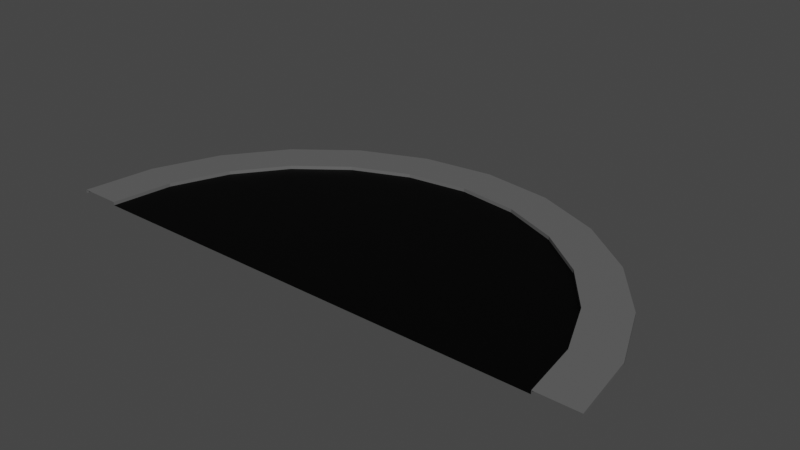 # Source: road_end.blend  (saved by Blender 2.93.20; exported with 4.5.12 LTS)
import bpy
from mathutils import Matrix  # noqa: F401  (used for matrix-valued properties, if any)

bpy.ops.wm.read_factory_settings(use_empty=True)
scene = bpy.context.scene
scene.name = 'Scene'

# ---- collections
col_collection = bpy.data.collections.new('Collection'); scene.collection.children.link(col_collection)

# ---- images (referenced by path relative to the original .blend; pixels are not part of the script)
import os
ASSET_DIR = os.environ.get("B2B_ASSET_DIR", "")  # directory of the original .blend (textures are referenced by path, not embedded)
HERE = os.path.dirname(os.path.abspath(__file__))  # packed textures are extracted next to this script under _unpacked/

def load_image(name, relpath, width, height, colorspace="sRGB"):
    """Load a texture the original file referenced (path relative to the .blend, or extracted next to this script)."""
    p = next((c for c in (os.path.join(HERE, relpath), os.path.join(ASSET_DIR, relpath)) if relpath and os.path.exists(c)), "")
    if p:
        img = bpy.data.images.load(p, check_existing=True)
        img.name = name
    else:  # same state as the original file: an image datablock whose file is absent (Cycles renders it pink)
        img = bpy.data.images.new(name, width, height)
        img.source = "FILE"
        img.filepath = "//" + (relpath or name)
    img.colorspace_settings.name = colorspace
    return img
img_road_end = load_image('road_end', 'road_end.png', 1024, 1024, 'sRGB')

# ---- materials (node trees are filled in below, after node groups)
mat_material_001 = bpy.data.materials.new('Material.001')
mat_material_002 = bpy.data.materials.new('Material.002')
mat_material_003 = bpy.data.materials.new('Material.003')

# ---- material node trees
mat_material_001.use_nodes = True; mat_material_001.node_tree.nodes.clear()
_N = mat_material_001.node_tree.nodes; _L = mat_material_001.node_tree.links
n0 = _N.new('ShaderNodeOutputMaterial'); n0.name = 'Material Output'; n0.location = (300, 300)
n1 = _N.new('ShaderNodeBsdfPrincipled'); n1.name = 'Principled BSDF'; n1.location = (10, 300)
n1.distribution = 'GGX'
n1.subsurface_method = 'BURLEY'
n1.inputs[0].default_value = (1.0, 1.0, 1.0, 1.0)
n1.inputs[3].default_value = 1.45
n1.inputs[27].default_value = (0.0, 0.0, 0.0, 1.0)
n1.inputs[28].default_value = 1.0
n2 = _N.new('ShaderNodeTexImage'); n2.name = 'Image Texture'; n2.location = (-4, 597)
n2.image = img_road_end
_L.new(n1.outputs[0], n0.inputs[0])
n0.is_active_output = True
mat_material_002.use_nodes = True; mat_material_002.node_tree.nodes.clear()
_N = mat_material_002.node_tree.nodes; _L = mat_material_002.node_tree.links
n0 = _N.new('ShaderNodeOutputMaterial'); n0.name = 'Material Output'; n0.location = (300, 300)
n1 = _N.new('ShaderNodeBsdfPrincipled'); n1.name = 'Principled BSDF'; n1.location = (10, 300)
n1.distribution = 'GGX'
n1.subsurface_method = 'BURLEY'
n1.inputs[0].default_value = (0.0, 0.0, 0.0, 1.0)
n1.inputs[3].default_value = 1.45
n1.inputs[13].default_value = 0.1261
n1.inputs[27].default_value = (0.0, 0.0, 0.0, 1.0)
n1.inputs[28].default_value = 1.0
n2 = _N.new('ShaderNodeTexImage'); n2.name = 'Image Texture'; n2.location = (24, 586)
n2.image = img_road_end
_L.new(n1.outputs[0], n0.inputs[0])
n0.is_active_output = True
mat_material_003.use_nodes = True; mat_material_003.node_tree.nodes.clear()
_N = mat_material_003.node_tree.nodes; _L = mat_material_003.node_tree.links
n0 = _N.new('ShaderNodeOutputMaterial'); n0.name = 'Material Output'; n0.location = (300, 300)
n1 = _N.new('ShaderNodeBsdfPrincipled'); n1.name = 'Principled BSDF'; n1.location = (10, 300)
n1.distribution = 'GGX'
n1.subsurface_method = 'BURLEY'
n1.inputs[0].default_value = (0.1193, 0.1193, 0.1193, 1.0)
n1.inputs[3].default_value = 1.45
n1.inputs[27].default_value = (0.0, 0.0, 0.0, 1.0)
n1.inputs[28].default_value = 1.0
n2 = _N.new('ShaderNodeTexImage'); n2.name = 'Image Texture'; n2.location = (20, 595)
n2.image = img_road_end
_L.new(n1.outputs[0], n0.inputs[0])
n0.is_active_output = True

# ---- world
world_world = bpy.data.worlds.new('World'); scene.world = world_world
world_world.use_nodes = True; world_world.node_tree.nodes.clear()
_N = world_world.node_tree.nodes; _L = world_world.node_tree.links
n0 = _N.new('ShaderNodeOutputWorld'); n0.name = 'World Output'; n0.location = (300, 300)
n1 = _N.new('ShaderNodeBackground'); n1.name = 'Background'; n1.location = (10, 300)
n1.inputs[0].default_value = (0.05088, 0.05088, 0.05088, 1.0)
_L.new(n1.outputs[0], n0.inputs[0])
n0.is_active_output = True
world_world.color = (0.05088, 0.05088, 0.05088)
world_world.use_sun_shadow = False
world_world.sun_shadow_jitter_overblur = 0.0

# ---- meshes
me_plane = bpy.data.meshes.new('Plane')
me_plane.from_pydata([(6.781, 0.0, -1.863e-09), (6.781, 0.0, 0.1), (8.0, 0.0, 0.1), (8.0, 0.0, -1.863e-09), (6.55, 1.755, -1.863e-09), (6.55, 1.755, 0.1), (7.727, 2.071, 0.1), (7.727, 2.071, -1.863e-09), (5.872, 3.39, -1.863e-09), (5.872, 3.39, 0.1), (6.928, 4.0, 0.1), (6.928, 4.0, -1.863e-09), (4.795, 4.795, -1.863e-09), (4.795, 4.795, 0.1), (5.657, 5.657, 0.1), (5.657, 5.657, -1.863e-09), (3.39, 5.872, -1.863e-09), (3.39, 5.872, 0.1), (4.0, 6.928, 0.1), (4.0, 6.928, -1.863e-09), (1.755, 6.55, -1.863e-09), (1.755, 6.55, 0.1), (2.071, 7.727, 0.1), (2.071, 7.727, -1.863e-09), (-3.576e-07, 6.781, -1.863e-09), (-3.576e-07, 6.781, 0.1), (0.0, 8.0, 0.1), (0.0, 8.0, -1.863e-09), (-1.755, 6.55, -1.863e-09), (-1.755, 6.55, 0.1), (-2.071, 7.727, 0.1), (-2.071, 7.727, -1.863e-09), (-3.39, 5.872, -1.863e-09), (-3.39, 5.872, 0.1), (-4.0, 6.928, 0.1), (-4.0, 6.928, -1.863e-09), (-4.795, 4.795, -1.863e-09), (-4.795, 4.795, 0.1), (-5.657, 5.657, 0.1), (-5.657, 5.657, -1.863e-09), (-5.872, 3.39, -1.863e-09), (-5.872, 3.39, 0.1), (-6.928, 4.0, 0.1), (-6.928, 4.0, -1.863e-09), (-6.55, 1.755, -1.863e-09), (-6.55, 1.755, 0.1), (-7.727, 2.071, 0.1), (-7.727, 2.071, -1.863e-09), (-6.781, 0.0, -1.863e-09), (-6.781, 0.0, 0.1), (-8.0, 0.0, 0.1), (-8.0, 0.0, -1.863e-09), (-1.106e-06, 0.0, -1.863e-09)], [], [(2, 3, 7, 6), (0, 1, 5, 4), (0, 4, 52), (1, 2, 6, 5), (4, 8, 52), (5, 6, 10, 9), (6, 7, 11, 10), (4, 5, 9, 8), (8, 12, 52), (9, 10, 14, 13), (10, 11, 15, 14), (8, 9, 13, 12), (12, 16, 52), (13, 14, 18, 17), (14, 15, 19, 18), (12, 13, 17, 16), (16, 17, 21, 20), (16, 20, 52), (17, 18, 22, 21), (18, 19, 23, 22), (22, 23, 27, 26), (20, 21, 25, 24), (20, 24, 52), (21, 22, 26, 25), (26, 27, 31, 30), (24, 25, 29, 28), (24, 28, 52), (25, 26, 30, 29), (30, 31, 35, 34), (28, 29, 33, 32), (28, 32, 52), (29, 30, 34, 33), (34, 35, 39, 38), (32, 33, 37, 36), (32, 36, 52), (33, 34, 38, 37), (38, 39, 43, 42), (36, 37, 41, 40), (36, 40, 52), (37, 38, 42, 41), (41, 42, 46, 45), (42, 43, 47, 46), (40, 41, 45, 44), (40, 44, 52), (44, 48, 52), (45, 46, 50, 49), (46, 47, 51, 50), (44, 45, 49, 48)])
me_plane.polygons.foreach_set('material_index', [2, 2, 1, 2, 1, 2, 2, 2, 1, 2, 2, 2, 1, 2, 2, 2, 2, 1, 2, 2, 2, 2, 1, 2, 2, 2, 1, 2, 2, 2, 1, 2, 2, 2, 1, 2, 2, 2, 1, 2, 2, 2, 2, 1, 1, 2, 2, 2])
_uv = me_plane.uv_layers.new(name='UVMap')
_uv.uv.foreach_set('vector', [0.999, 0.001001, 0.9343, 0.001001, 0.9343, 0.2657, 0.999, 0.2657, 0.5323, 0.999, 0.5323, 0.9343, 0.401, 0.9343, 0.401, 0.999, 0.2657, 0.1323, 0.2657, 0.002002, 0.002002, 0.1323, 0.399, 0.001001, 0.2677, 0.001001, 0.2677, 0.2657, 0.399, 0.2657, 0.001001, 0.1313, 0.001001, 0.001001, 0.2647, 0.001001, 0.2657, 0.5323, 0.2657, 0.401, 0.001001, 0.401, 0.001001, 0.5323, 0.9323, 0.2677, 0.8677, 0.2677, 0.8677, 0.5323, 0.9323, 0.5323, 0.399, 0.999, 0.399, 0.9343, 0.2677, 0.9343, 0.2677, 0.999, 0.002002, 0.399, 0.1323, 0.399, 0.1323, 0.1353, 0.5323, 0.001001, 0.401, 0.001001, 0.401, 0.2657, 0.5323, 0.2657, 0.2657, 0.9323, 0.2657, 0.8677, 0.001001, 0.8677, 0.001001, 0.9323, 0.999, 0.5343, 0.9343, 0.5343, 0.9343, 0.6657, 0.999, 0.6657, 0.1313, 0.1343, 0.001001, 0.1343, 0.001001, 0.398, 0.2657, 0.6657, 0.2657, 0.5343, 0.001001, 0.5343, 0.001001, 0.6657, 0.8657, 0.5343, 0.801, 0.5343, 0.801, 0.799, 0.8657, 0.799, 0.2657, 0.999, 0.2657, 0.9343, 0.1343, 0.9343, 0.1343, 0.999, 0.999, 0.401, 0.9343, 0.401, 0.9343, 0.5323, 0.999, 0.5323, 0.5323, 0.2687, 0.5323, 0.399, 0.2687, 0.399, 0.2657, 0.799, 0.2657, 0.6677, 0.001001, 0.6677, 0.001001, 0.799, 0.9323, 0.5343, 0.8677, 0.5343, 0.8677, 0.799, 0.9323, 0.799, 0.2657, 0.8657, 0.2657, 0.801, 0.001001, 0.801, 0.001001, 0.8657, 0.999, 0.2677, 0.9343, 0.2677, 0.9343, 0.399, 0.999, 0.399, 0.2677, 0.2677, 0.2677, 0.398, 0.5313, 0.2677, 0.799, 0.799, 0.799, 0.6677, 0.5343, 0.6677, 0.5343, 0.799, 0.8657, 0.001001, 0.801, 0.001001, 0.801, 0.2657, 0.8657, 0.2657, 0.799, 0.9323, 0.799, 0.8677, 0.6677, 0.8677, 0.6677, 0.9323, 0.399, 0.6657, 0.2687, 0.6657, 0.399, 0.402, 0.799, 0.401, 0.6677, 0.401, 0.6677, 0.6657, 0.799, 0.6657, 0.5323, 0.8657, 0.5323, 0.801, 0.2677, 0.801, 0.2677, 0.8657, 0.8657, 0.801, 0.801, 0.801, 0.801, 0.9323, 0.8657, 0.9323, 0.398, 0.401, 0.2677, 0.401, 0.2677, 0.6647, 0.6657, 0.5323, 0.6657, 0.401, 0.401, 0.401, 0.401, 0.5323, 0.9323, 0.001001, 0.8677, 0.001001, 0.8677, 0.2657, 0.9323, 0.2657, 0.6657, 0.9323, 0.6657, 0.8677, 0.5343, 0.8677, 0.5343, 0.9323, 0.6657, 0.5353, 0.6657, 0.6657, 0.402, 0.6657, 0.2657, 0.1343, 0.1343, 0.1343, 0.1343, 0.399, 0.2657, 0.399, 0.5323, 0.9323, 0.5323, 0.8677, 0.2677, 0.8677, 0.2677, 0.9323, 0.999, 0.6677, 0.9343, 0.6677, 0.9343, 0.799, 0.999, 0.799, 0.401, 0.6647, 0.401, 0.5343, 0.6647, 0.5343, 0.799, 0.399, 0.799, 0.2677, 0.5343, 0.2677, 0.5343, 0.399, 0.6657, 0.001001, 0.5343, 0.001001, 0.5343, 0.2657, 0.6657, 0.2657, 0.799, 0.8657, 0.799, 0.801, 0.5343, 0.801, 0.5343, 0.8657, 0.9323, 0.801, 0.8677, 0.801, 0.8677, 0.9323, 0.9323, 0.9323, 0.6687, 0.2657, 0.799, 0.2657, 0.799, 0.002002, 0.6677, 0.001001, 0.798, 0.001001, 0.6677, 0.2647, 0.5323, 0.799, 0.5323, 0.6677, 0.2677, 0.6677, 0.2677, 0.799, 0.8657, 0.2677, 0.801, 0.2677, 0.801, 0.5323, 0.8657, 0.5323, 0.1323, 0.999, 0.1323, 0.9343, 0.001001, 0.9343, 0.001001, 0.999])
me_plane.materials.append(mat_material_001)
me_plane.materials.append(mat_material_002)
me_plane.materials.append(mat_material_003)
me_plane.use_remesh_preserve_volume = False
me_plane.use_remesh_preserve_attributes = False
me_plane.use_mirror_vertex_groups = False
me_plane.update()

# ---- objects
ob_plane = bpy.data.objects.new('Plane', me_plane)

# ---- transforms, parenting, visibility, modifiers, constraints
ob_plane.location = (0.0, 0.0, 0.0)
ob_plane.lineart.crease_threshold = 0.0

# ---- collection membership
col_collection.objects.link(ob_plane)

# ---- scene / render settings (as saved in the file)
scene.frame_start = 1; scene.frame_end = 10000; scene.frame_set(0)
scene.render.engine = 'CYCLES'
scene.render.image_settings.file_format = 'FFMPEG'
scene.render.image_settings.color_mode = 'RGB'
scene.render.image_settings.compression = 0
scene.render.fps = 3
scene.render.fps_base = 0.1
scene.cycles.use_denoising = False
scene.cycles.samples = 128
scene.cycles.sampling_pattern = 'TABULATED_SOBOL'
scene.cycles.use_adaptive_sampling = False
scene.cycles.use_light_tree = False
scene.view_settings.look = 'High Contrast'
scene.view_settings.view_transform = 'Filmic'
bpy.context.view_layer.update()

# ---- added for rendering (the .blend has no active camera and no usable light): camera, sun
cam_auto = bpy.data.cameras.new('AutoCamera')
cam_auto.lens = 50.0
cam_auto.sensor_width = 36.0
cam_auto.clip_end = 1000.0
ob_auto_camera = bpy.data.objects.new('AutoCamera', cam_auto)
scene.collection.objects.link(ob_auto_camera)
ob_auto_camera.location = (16.5509, -15.8611, 13.2907)
ob_auto_camera.rotation_euler = (1.09748, -7.21219e-08, 0.694738)
scene.camera = ob_auto_camera
light_auto_sun = bpy.data.lights.new('AutoSun', 'SUN')
light_auto_sun.energy = 3.0
light_auto_sun.angle = 0.0523599
ob_auto_sun = bpy.data.objects.new('AutoSun', light_auto_sun)
scene.collection.objects.link(ob_auto_sun)
ob_auto_sun.rotation_euler = (0.872665, 0.174533, 0.523599)
bpy.context.view_layer.update()
